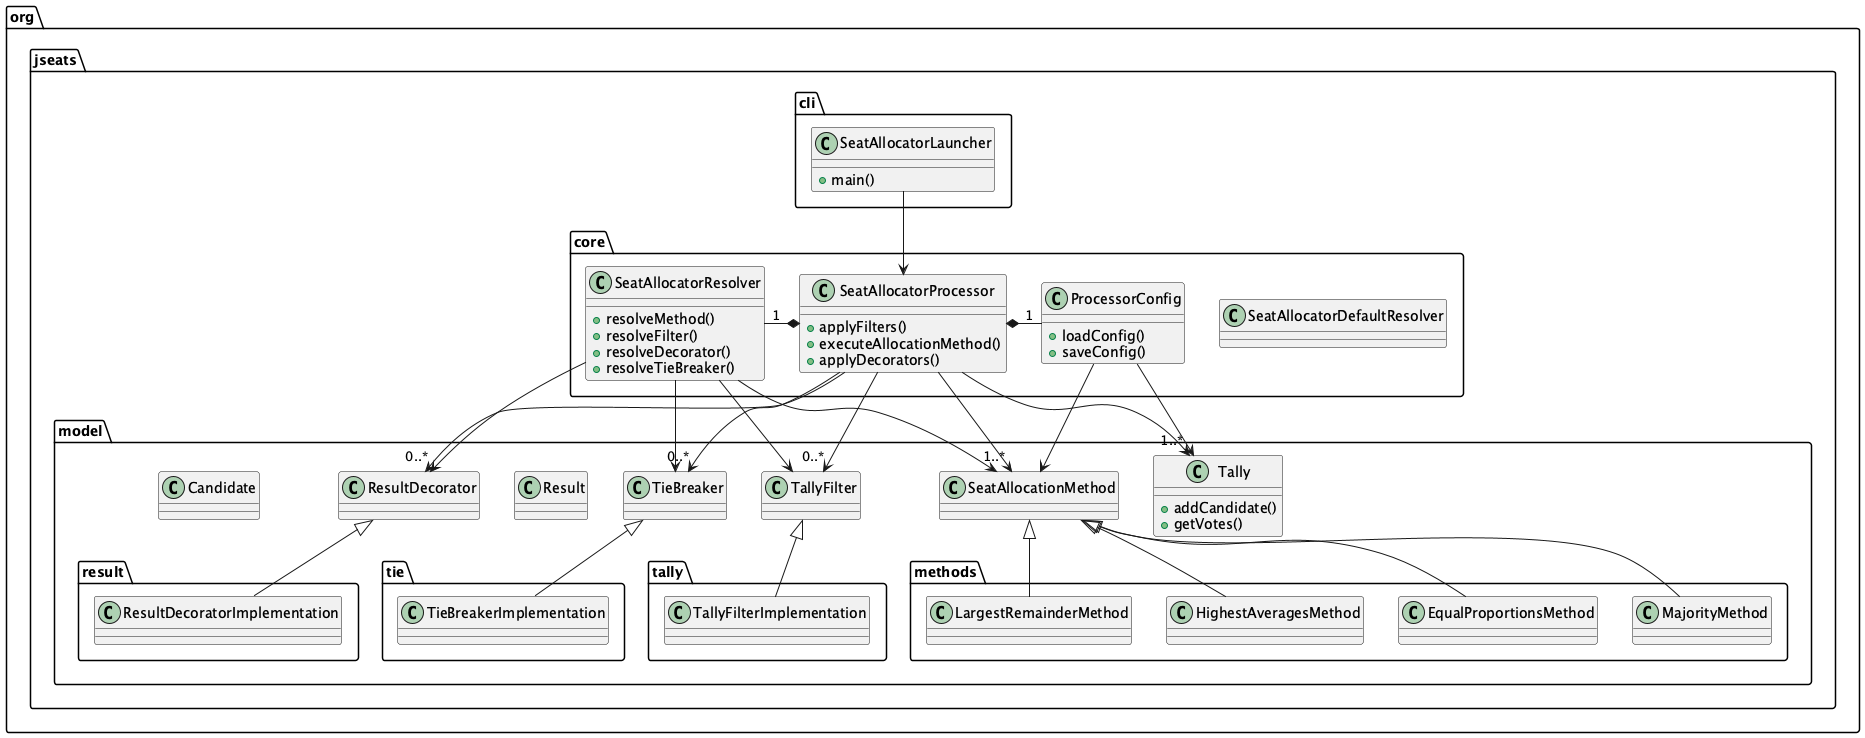

The diagram above was rendered by PlantUML. Its source (embedded in the PNG):
@startuml
package "org.jseats" {
    package "core" {
        class "SeatAllocatorProcessor" {
            +applyFilters()
            +executeAllocationMethod()
            +applyDecorators()
        }
        class "ProcessorConfig" {
            +loadConfig()
            +saveConfig()
        }
        class "SeatAllocatorResolver" {
            +resolveMethod()
            +resolveFilter()
            +resolveDecorator()
            +resolveTieBreaker()
        }
        class "SeatAllocatorDefaultResolver"
    }

    package "model" {
        class "Candidate"
        class "Tally" {
            +addCandidate()
            +getVotes()
        }
        class "Result"
        class "ResultDecorator"
        class "TallyFilter"
        class "SeatAllocationMethod"
        class "TieBreaker"
        
        package "methods" {
            class "MajorityMethod"
            class "LargestRemainderMethod"
            class "HighestAveragesMethod"
            class "EqualProportionsMethod"
        }
        
        package "tally" {
            class "TallyFilterImplementation"
        }
        
        package "result" {
            class "ResultDecoratorImplementation"
        }
        
        package "tie" {
            class "TieBreakerImplementation"
        }
    }

    package "cli" {
        class "SeatAllocatorLauncher" {
            +main()
        }
    }
}

SeatAllocatorProcessor *- "1" ProcessorConfig
SeatAllocatorProcessor *- "1" SeatAllocatorResolver
SeatAllocatorProcessor --> "1..*" Tally
SeatAllocatorProcessor --> "1..*" SeatAllocationMethod
SeatAllocatorProcessor --> "0..*" TallyFilter
SeatAllocatorProcessor --> "0..*" ResultDecorator
SeatAllocatorProcessor --> "0..*" TieBreaker

SeatAllocatorResolver --> SeatAllocationMethod
SeatAllocatorResolver --> TallyFilter
SeatAllocatorResolver --> ResultDecorator
SeatAllocatorResolver --> TieBreaker

SeatAllocatorLauncher --> SeatAllocatorProcessor
ProcessorConfig --> Tally
ProcessorConfig --> SeatAllocationMethod

SeatAllocationMethod <|-- MajorityMethod
SeatAllocationMethod <|-- LargestRemainderMethod
SeatAllocationMethod <|-- HighestAveragesMethod
SeatAllocationMethod <|-- EqualProportionsMethod

TallyFilter <|-- TallyFilterImplementation
ResultDecorator <|-- ResultDecoratorImplementation
TieBreaker <|-- TieBreakerImplementation
@enduml